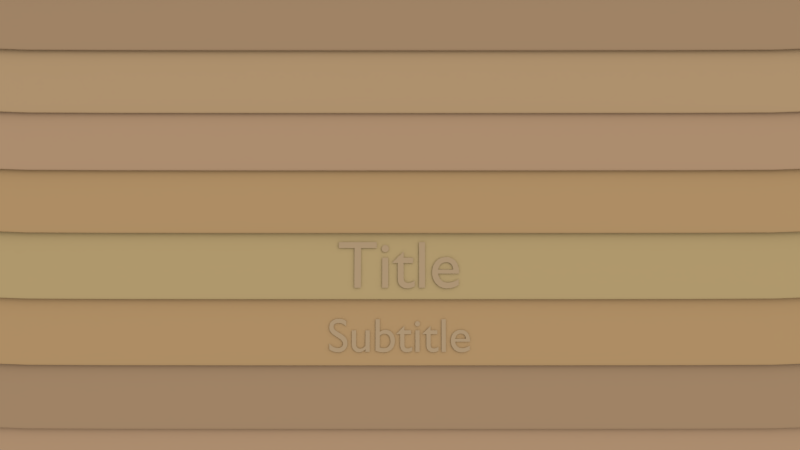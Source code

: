 # Source: blinds.blend  (saved by Blender 5.0.118; exported with 4.5.12 LTS)
import bpy
from mathutils import Matrix  # noqa: F401  (used for matrix-valued properties, if any)

bpy.ops.wm.read_factory_settings(use_empty=True)
scene = bpy.context.scene
scene.name = 'Scene'

# ---- collections
col_collection_1 = bpy.data.collections.new('Collection 1'); scene.collection.children.link(col_collection_1)

# ---- materials (node trees are filled in below, after node groups)
mat_material_003 = bpy.data.materials.new('Material.003')
mat_material_003.alpha_threshold = 0.0
mat_material_003.use_backface_culling_lightprobe_volume = False
mat_material_003.use_transparent_shadow = False
mat_material_003.diffuse_color = (0.3264, 0.1692, 0.07096, 1.0)
mat_material_003.roughness = 0.5
mat_material_003.line_color = (0.0, 0.0, 0.0, 1.0)
mat_material_001 = bpy.data.materials.new('Material.001')
mat_material_001.alpha_threshold = 0.0
mat_material_001.use_backface_culling_lightprobe_volume = False
mat_material_001.use_transparent_shadow = False
mat_material_001.diffuse_color = (0.3264, 0.2125, 0.122, 1.0)
mat_material_001.roughness = 0.5
mat_material_001.line_color = (0.0, 0.0, 0.0, 1.0)
mat_material_005 = bpy.data.materials.new('Material.005')
mat_material_005.alpha_threshold = 0.0
mat_material_005.use_backface_culling_lightprobe_volume = False
mat_material_005.use_transparent_shadow = False
mat_material_005.diffuse_color = (0.3931, 0.2622, 0.1421, 1.0)
mat_material_005.roughness = 0.5
mat_material_005.line_color = (0.0, 0.0, 0.0, 1.0)
mat_material = bpy.data.materials.new('Material')
mat_material.alpha_threshold = 0.0
mat_material.use_backface_culling_lightprobe_volume = False
mat_material.use_transparent_shadow = False
mat_material.diffuse_color = (0.3844, 0.2471, 0.146, 1.0)
mat_material.roughness = 0.5
mat_material.line_color = (0.0, 0.0, 0.0, 1.0)
mat_material_002 = bpy.data.materials.new('Material.002')
mat_material_002.alpha_threshold = 0.0
mat_material_002.use_backface_culling_lightprobe_volume = False
mat_material_002.use_transparent_shadow = False
mat_material_002.diffuse_color = (0.3931, 0.2492, 0.1187, 1.0)
mat_material_002.roughness = 0.5
mat_material_002.line_color = (0.0, 0.0, 0.0, 1.0)
mat_material_004 = bpy.data.materials.new('Material.004')
mat_material_004.alpha_threshold = 0.0
mat_material_004.use_backface_culling_lightprobe_volume = False
mat_material_004.use_transparent_shadow = False
mat_material_004.diffuse_color = (0.402, 0.2929, 0.1403, 1.0)
mat_material_004.roughness = 0.5
mat_material_004.line_color = (0.0, 0.0, 0.0, 1.0)
mat_text = bpy.data.materials.new('Text')
mat_text.alpha_threshold = 0.0
mat_text.use_backface_culling_lightprobe_volume = False
mat_text.use_transparent_shadow = False
mat_text.diffuse_color = (0.3757, 0.266, 0.1558, 1.0)
mat_text.roughness = 0.5
mat_text.line_color = (0.0, 0.0, 0.0, 1.0)

# ---- material node trees
mat_material_003.use_nodes = True; mat_material_003.node_tree.nodes.clear()
_N = mat_material_003.node_tree.nodes; _L = mat_material_003.node_tree.links
n0 = _N.new('NodeFrame'); n0.name = 'Frame'; n0.location = (0, 0)
n0.label = 'Versioning: Use Nodes was removed'
n0.width = 150
n1 = _N.new('ShaderNodeOutputMaterial'); n1.name = 'Material Output'; n1.location = (480, 0)
n1.target = 'EEVEE'
n2 = _N.new('ShaderNodeBsdfPrincipled'); n2.name = 'Principled BSDF'; n2.location = (0, 0)
n2.subsurface_method = 'BURLEY'
n2.inputs[0].default_value = (0.3264, 0.1692, 0.07096, 1.0)
n3 = _N.new('ShaderNodeOutputMaterial'); n3.name = 'Material Output.001'; n3.location = (450, 0)
n3.target = 'CYCLES'
n4 = _N.new('ShaderNodeBsdfDiffuse'); n4.name = 'Diffuse BSDF'; n4.location = (0, 0)
n4.inputs[0].default_value = (0.3264, 0.1692, 0.07096, 1.0)
n1.parent = n0
n2.parent = n0
n3.parent = n0
n4.parent = n0
_L.new(n2.outputs[0], n1.inputs[0])
_L.new(n4.outputs[0], n3.inputs[0])
n1.is_active_output = True
mat_material_001.use_nodes = True; mat_material_001.node_tree.nodes.clear()
_N = mat_material_001.node_tree.nodes; _L = mat_material_001.node_tree.links
n0 = _N.new('NodeFrame'); n0.name = 'Frame'; n0.location = (0, 0)
n0.label = 'Versioning: Use Nodes was removed'
n0.width = 150
n1 = _N.new('ShaderNodeOutputMaterial'); n1.name = 'Material Output'; n1.location = (480, 0)
n1.target = 'EEVEE'
n2 = _N.new('ShaderNodeBsdfPrincipled'); n2.name = 'Principled BSDF'; n2.location = (0, 0)
n2.subsurface_method = 'BURLEY'
n2.inputs[0].default_value = (0.3264, 0.2125, 0.122, 1.0)
n3 = _N.new('ShaderNodeOutputMaterial'); n3.name = 'Material Output.001'; n3.location = (450, 0)
n3.target = 'CYCLES'
n4 = _N.new('ShaderNodeBsdfDiffuse'); n4.name = 'Diffuse BSDF'; n4.location = (0, 0)
n4.inputs[0].default_value = (0.3264, 0.2125, 0.122, 1.0)
n1.parent = n0
n2.parent = n0
n3.parent = n0
n4.parent = n0
_L.new(n2.outputs[0], n1.inputs[0])
_L.new(n4.outputs[0], n3.inputs[0])
n1.is_active_output = True
mat_material_005.use_nodes = True; mat_material_005.node_tree.nodes.clear()
_N = mat_material_005.node_tree.nodes; _L = mat_material_005.node_tree.links
n0 = _N.new('NodeFrame'); n0.name = 'Frame'; n0.location = (0, 0)
n0.label = 'Versioning: Use Nodes was removed'
n0.width = 150
n1 = _N.new('ShaderNodeOutputMaterial'); n1.name = 'Material Output'; n1.location = (480, 0)
n1.target = 'EEVEE'
n2 = _N.new('ShaderNodeBsdfPrincipled'); n2.name = 'Principled BSDF'; n2.location = (0, 0)
n2.subsurface_method = 'BURLEY'
n2.inputs[0].default_value = (0.3931, 0.2622, 0.1421, 1.0)
n3 = _N.new('ShaderNodeOutputMaterial'); n3.name = 'Material Output.001'; n3.location = (450, 0)
n3.target = 'CYCLES'
n4 = _N.new('ShaderNodeBsdfDiffuse'); n4.name = 'Diffuse BSDF'; n4.location = (0, 0)
n4.inputs[0].default_value = (0.3931, 0.2622, 0.1421, 1.0)
n1.parent = n0
n2.parent = n0
n3.parent = n0
n4.parent = n0
_L.new(n2.outputs[0], n1.inputs[0])
_L.new(n4.outputs[0], n3.inputs[0])
n1.is_active_output = True
mat_material.use_nodes = True; mat_material.node_tree.nodes.clear()
_N = mat_material.node_tree.nodes; _L = mat_material.node_tree.links
n0 = _N.new('NodeFrame'); n0.name = 'Frame'; n0.location = (0, 0)
n0.label = 'Versioning: Use Nodes was removed'
n0.width = 150
n1 = _N.new('ShaderNodeOutputMaterial'); n1.name = 'Material Output'; n1.location = (480, 0)
n1.target = 'EEVEE'
n2 = _N.new('ShaderNodeBsdfPrincipled'); n2.name = 'Principled BSDF'; n2.location = (0, 0)
n2.subsurface_method = 'BURLEY'
n2.inputs[0].default_value = (0.3844, 0.2471, 0.146, 1.0)
n3 = _N.new('ShaderNodeOutputMaterial'); n3.name = 'Material Output.001'; n3.location = (450, 0)
n3.target = 'CYCLES'
n4 = _N.new('ShaderNodeBsdfDiffuse'); n4.name = 'Diffuse BSDF'; n4.location = (0, 0)
n4.inputs[0].default_value = (0.3844, 0.2471, 0.146, 1.0)
n1.parent = n0
n2.parent = n0
n3.parent = n0
n4.parent = n0
_L.new(n2.outputs[0], n1.inputs[0])
_L.new(n4.outputs[0], n3.inputs[0])
n1.is_active_output = True
mat_material_002.use_nodes = True; mat_material_002.node_tree.nodes.clear()
_N = mat_material_002.node_tree.nodes; _L = mat_material_002.node_tree.links
n0 = _N.new('NodeFrame'); n0.name = 'Frame'; n0.location = (0, 0)
n0.label = 'Versioning: Use Nodes was removed'
n0.width = 150
n1 = _N.new('ShaderNodeOutputMaterial'); n1.name = 'Material Output'; n1.location = (480, 0)
n1.target = 'EEVEE'
n2 = _N.new('ShaderNodeBsdfPrincipled'); n2.name = 'Principled BSDF'; n2.location = (0, 0)
n2.subsurface_method = 'BURLEY'
n2.inputs[0].default_value = (0.3931, 0.2492, 0.1187, 1.0)
n3 = _N.new('ShaderNodeOutputMaterial'); n3.name = 'Material Output.001'; n3.location = (450, 0)
n3.target = 'CYCLES'
n4 = _N.new('ShaderNodeBsdfDiffuse'); n4.name = 'Diffuse BSDF'; n4.location = (0, 0)
n4.inputs[0].default_value = (0.3931, 0.2492, 0.1187, 1.0)
n1.parent = n0
n2.parent = n0
n3.parent = n0
n4.parent = n0
_L.new(n2.outputs[0], n1.inputs[0])
_L.new(n4.outputs[0], n3.inputs[0])
n1.is_active_output = True
mat_material_004.use_nodes = True; mat_material_004.node_tree.nodes.clear()
_N = mat_material_004.node_tree.nodes; _L = mat_material_004.node_tree.links
n0 = _N.new('NodeFrame'); n0.name = 'Frame'; n0.location = (0, 0)
n0.label = 'Versioning: Use Nodes was removed'
n0.width = 150
n1 = _N.new('ShaderNodeOutputMaterial'); n1.name = 'Material Output'; n1.location = (480, 0)
n1.target = 'EEVEE'
n2 = _N.new('ShaderNodeBsdfPrincipled'); n2.name = 'Principled BSDF'; n2.location = (0, 0)
n2.subsurface_method = 'BURLEY'
n2.inputs[0].default_value = (0.402, 0.2929, 0.1403, 1.0)
n3 = _N.new('ShaderNodeOutputMaterial'); n3.name = 'Material Output.001'; n3.location = (450, 0)
n3.target = 'CYCLES'
n4 = _N.new('ShaderNodeBsdfDiffuse'); n4.name = 'Diffuse BSDF'; n4.location = (0, 0)
n4.inputs[0].default_value = (0.402, 0.2929, 0.1403, 1.0)
n1.parent = n0
n2.parent = n0
n3.parent = n0
n4.parent = n0
_L.new(n2.outputs[0], n1.inputs[0])
_L.new(n4.outputs[0], n3.inputs[0])
n1.is_active_output = True
mat_text.use_nodes = True; mat_text.node_tree.nodes.clear()
_N = mat_text.node_tree.nodes; _L = mat_text.node_tree.links
n0 = _N.new('NodeFrame'); n0.name = 'Frame'; n0.location = (0, 0)
n0.label = 'Versioning: Use Nodes was removed'
n0.width = 150
n1 = _N.new('ShaderNodeOutputMaterial'); n1.name = 'Material Output'; n1.location = (480, 0)
n1.target = 'EEVEE'
n2 = _N.new('ShaderNodeBsdfPrincipled'); n2.name = 'Principled BSDF'; n2.location = (0, 0)
n2.subsurface_method = 'BURLEY'
n2.inputs[0].default_value = (0.3757, 0.266, 0.1558, 1.0)
n2.inputs[13].default_value = 1.0
n3 = _N.new('ShaderNodeOutputMaterial'); n3.name = 'Material Output.001'; n3.location = (450, 0)
n3.target = 'CYCLES'
n4 = _N.new('ShaderNodeBsdfDiffuse'); n4.name = 'Diffuse BSDF'; n4.location = (0, 0)
n4.inputs[0].default_value = (0.3757, 0.266, 0.1558, 1.0)
n1.parent = n0
n2.parent = n0
n3.parent = n0
n4.parent = n0
_L.new(n2.outputs[0], n1.inputs[0])
_L.new(n4.outputs[0], n3.inputs[0])
n1.is_active_output = True

# ---- world
world_world = bpy.data.worlds.new('World'); scene.world = world_world
world_world.use_nodes = True; world_world.node_tree.nodes.clear()
_N = world_world.node_tree.nodes; _L = world_world.node_tree.links
n0 = _N.new('ShaderNodeOutputWorld'); n0.name = 'World Output'; n0.location = (280, 0)
n1 = _N.new('ShaderNodeBackground'); n1.name = 'Background'; n1.location = (0, 0)
n2 = _N.new('NodeFrame'); n2.name = 'Frame'; n2.location = (0, 0)
n2.label = 'Versioning: Use Nodes was removed'
n2.width = 150
n0.parent = n2
n1.parent = n2
_L.new(n1.outputs[0], n0.inputs[0])
n0.is_active_output = True
world_world.color = (0.4416, 0.721, 0.8971)
world_world.use_sun_shadow = False
world_world.sun_shadow_jitter_overblur = 0.0
world_world.cycles.sampling_method = 'MANUAL'
world_world.cycles.sample_map_resolution = 256

# ---- cameras
cam_camera = bpy.data.cameras.new('Camera')
cam_camera.clip_end = 100.0
cam_camera.lens = 35.0
cam_camera.ortho_scale = 7.314
cam_camera.dof.focus_distance = 0.0
cam_camera.dof.aperture_fstop = 128.0

# ---- lights
light_lamp = bpy.data.lights.new('Lamp', 'SUN')
light_lamp.transmission_factor = 0.0
light_lamp.cutoff_distance = 30.0
light_lamp.normalize = False
light_lamp.angle = 1.571
light_lamp.energy = 1.0
light_lamp.shadow_buffer_clip_start = 1.001
light_lamp.shadow_soft_size = 1.0
light_lamp.shadow_cascade_max_distance = 1000.0
light_lamp.cycles.use_multiple_importance_sampling = False

# ---- meshes
me_blind_9 = bpy.data.meshes.new('Blind 9')
me_blind_9.from_pydata([(1.0, 1.0, 0.0), (1.0, -1.0, 0.0), (-1.0, -1.0, 0.0), (-1.0, 1.0, 0.0), (-1.0, -1.0, -0.1224), (-1.0, 1.0, -0.1224), (1.0, 1.0, -0.1224), (1.0, -1.0, -0.1224)], [], [(0, 3, 2, 1), (2, 3, 5, 4), (3, 0, 6, 5), (0, 1, 7, 6), (1, 2, 4, 7), (7, 4, 5, 6)])
me_blind_9.materials.append(mat_material_003)
me_blind_9.use_remesh_preserve_volume = False
me_blind_9.use_remesh_preserve_attributes = False
me_blind_9.use_mirror_vertex_groups = False
me_blind_9.update()
me_blind_8 = bpy.data.meshes.new('Blind 8')
me_blind_8.from_pydata([(1.0, 1.0, 0.0), (1.0, -1.0, 0.0), (-1.0, -1.0, 0.0), (-1.0, 1.0, 0.0), (-1.0, -1.0, -0.1224), (-1.0, 1.0, -0.1224), (1.0, 1.0, -0.1224), (1.0, -1.0, -0.1224)], [], [(0, 3, 2, 1), (2, 3, 5, 4), (3, 0, 6, 5), (0, 1, 7, 6), (1, 2, 4, 7), (7, 4, 5, 6)])
me_blind_8.materials.append(mat_material_001)
me_blind_8.use_remesh_preserve_volume = False
me_blind_8.use_remesh_preserve_attributes = False
me_blind_8.use_mirror_vertex_groups = False
me_blind_8.update()
me_blind_7 = bpy.data.meshes.new('Blind 7')
me_blind_7.from_pydata([(1.0, 1.0, 0.0), (1.0, -1.0, 0.0), (-1.0, -1.0, 0.0), (-1.0, 1.0, 0.0), (-1.0, -1.0, -0.1224), (-1.0, 1.0, -0.1224), (1.0, 1.0, -0.1224), (1.0, -1.0, -0.1224)], [], [(0, 3, 2, 1), (2, 3, 5, 4), (3, 0, 6, 5), (0, 1, 7, 6), (1, 2, 4, 7), (7, 4, 5, 6)])
me_blind_7.materials.append(mat_material_005)
me_blind_7.use_remesh_preserve_volume = False
me_blind_7.use_remesh_preserve_attributes = False
me_blind_7.use_mirror_vertex_groups = False
me_blind_7.update()
me_blind_6 = bpy.data.meshes.new('Blind 6')
me_blind_6.from_pydata([(1.0, 1.0, 0.0), (1.0, -1.0, 0.0), (-1.0, -1.0, 0.0), (-1.0, 1.0, 0.0), (-1.0, -1.0, -0.1224), (-1.0, 1.0, -0.1224), (1.0, 1.0, -0.1224), (1.0, -1.0, -0.1224)], [], [(0, 3, 2, 1), (2, 3, 5, 4), (3, 0, 6, 5), (0, 1, 7, 6), (1, 2, 4, 7), (7, 4, 5, 6)])
me_blind_6.materials.append(mat_material)
me_blind_6.use_remesh_preserve_volume = False
me_blind_6.use_remesh_preserve_attributes = False
me_blind_6.use_mirror_vertex_groups = False
me_blind_6.update()
me_blind_5 = bpy.data.meshes.new('Blind 5')
me_blind_5.from_pydata([(1.0, 1.0, 0.0), (1.0, -1.0, 0.0), (-1.0, -1.0, 0.0), (-1.0, 1.0, 0.0), (-1.0, -1.0, -0.1224), (-1.0, 1.0, -0.1224), (1.0, 1.0, -0.1224), (1.0, -1.0, -0.1224)], [], [(0, 3, 2, 1), (2, 3, 5, 4), (3, 0, 6, 5), (0, 1, 7, 6), (1, 2, 4, 7), (7, 4, 5, 6)])
me_blind_5.materials.append(mat_material_002)
me_blind_5.use_remesh_preserve_volume = False
me_blind_5.use_remesh_preserve_attributes = False
me_blind_5.use_mirror_vertex_groups = False
me_blind_5.update()
me_blind_4 = bpy.data.meshes.new('Blind 4')
me_blind_4.from_pydata([(1.0, 1.0, 0.0), (1.0, -1.0, 0.0), (-1.0, -1.0, 0.0), (-1.0, 1.0, 0.0), (-1.0, -1.0, -0.1224), (-1.0, 1.0, -0.1224), (1.0, 1.0, -0.1224), (1.0, -1.0, -0.1224)], [], [(0, 3, 2, 1), (2, 3, 5, 4), (3, 0, 6, 5), (0, 1, 7, 6), (1, 2, 4, 7), (7, 4, 5, 6)])
me_blind_4.materials.append(mat_material_004)
me_blind_4.use_remesh_preserve_volume = False
me_blind_4.use_remesh_preserve_attributes = False
me_blind_4.use_mirror_vertex_groups = False
me_blind_4.update()
me_blind_3 = bpy.data.meshes.new('Blind 3')
me_blind_3.from_pydata([(1.0, 1.0, 0.0), (1.0, -1.0, 0.0), (-1.0, -1.0, 0.0), (-1.0, 1.0, 0.0), (-1.0, -1.0, -0.1224), (-1.0, 1.0, -0.1224), (1.0, 1.0, -0.1224), (1.0, -1.0, -0.1224)], [], [(0, 3, 2, 1), (2, 3, 5, 4), (3, 0, 6, 5), (0, 1, 7, 6), (1, 2, 4, 7), (7, 4, 5, 6)])
me_blind_3.materials.append(mat_material_002)
me_blind_3.use_remesh_preserve_volume = False
me_blind_3.use_remesh_preserve_attributes = False
me_blind_3.use_mirror_vertex_groups = False
me_blind_3.update()
me_blind_2 = bpy.data.meshes.new('Blind 2')
me_blind_2.from_pydata([(1.0, 1.0, 0.0), (1.0, -1.0, 0.0), (-1.0, -1.0, 0.0), (-1.0, 1.0, 0.0), (-1.0, -1.0, -0.1224), (-1.0, 1.0, -0.1224), (1.0, 1.0, -0.1224), (1.0, -1.0, -0.1224)], [], [(0, 3, 2, 1), (2, 3, 5, 4), (3, 0, 6, 5), (0, 1, 7, 6), (1, 2, 4, 7), (7, 4, 5, 6)])
me_blind_2.materials.append(mat_material_001)
me_blind_2.use_remesh_preserve_volume = False
me_blind_2.use_remesh_preserve_attributes = False
me_blind_2.use_mirror_vertex_groups = False
me_blind_2.update()
me_blind_1 = bpy.data.meshes.new('Blind 1')
me_blind_1.from_pydata([(1.0, 1.0, 0.0), (1.0, -1.0, 0.0), (-1.0, -1.0, 0.0), (-1.0, 1.0, 0.0), (-1.0, -1.0, -0.1224), (-1.0, 1.0, -0.1224), (1.0, 1.0, -0.1224), (1.0, -1.0, -0.1224)], [], [(0, 3, 2, 1), (2, 3, 5, 4), (3, 0, 6, 5), (0, 1, 7, 6), (1, 2, 4, 7), (7, 4, 5, 6)])
me_blind_1.materials.append(mat_material)
me_blind_1.use_remesh_preserve_volume = False
me_blind_1.use_remesh_preserve_attributes = False
me_blind_1.use_mirror_vertex_groups = False
me_blind_1.update()

# ---- curves / text
txt_title = bpy.data.curves.new('Title', 'FONT')
txt_title.dimensions = '2D'
txt_title.body = 'Title'
txt_title.materials.append(mat_text)
txt_title.use_path_clamp = True
txt_title.bevel_resolution = 0
txt_title.eval_time = 212.0
txt_title.align_x = 'CENTER'
txt_subtitle = bpy.data.curves.new('Subtitle', 'FONT')
txt_subtitle.dimensions = '2D'
txt_subtitle.body = 'Subtitle'
txt_subtitle.materials.append(mat_text)
txt_subtitle.use_path_clamp = True
txt_subtitle.bevel_resolution = 0
txt_subtitle.eval_time = 212.0
txt_subtitle.align_x = 'CENTER'

# ---- objects
ob_blind_9 = bpy.data.objects.new('Blind 9', me_blind_9)
ob_blind_8 = bpy.data.objects.new('Blind 8', me_blind_8)
ob_blind_7 = bpy.data.objects.new('Blind 7', me_blind_7)
ob_blind_6 = bpy.data.objects.new('Blind 6', me_blind_6)
ob_blind_5 = bpy.data.objects.new('Blind 5', me_blind_5)
ob_blind_4 = bpy.data.objects.new('Blind 4', me_blind_4)
ob_text_001 = bpy.data.objects.new('Text.001', txt_title)
ob_blind_3 = bpy.data.objects.new('Blind 3', me_blind_3)
ob_text_002 = bpy.data.objects.new('Text.002', txt_subtitle)
ob_blind_2 = bpy.data.objects.new('Blind 2', me_blind_2)
ob_blind_1 = bpy.data.objects.new('Blind 1', me_blind_1)
ob_lamp = bpy.data.objects.new('Lamp', light_lamp)
ob_camera = bpy.data.objects.new('Camera', cam_camera)

# ---- transforms, parenting, visibility, modifiers, constraints
ob_blind_9.location = (0.0, 0.2129, 4.032)
ob_blind_9.rotation_euler = (1.484, 0.0, 0.0)
ob_blind_9.scale = (3.635, 0.3217, 0.3217)
ob_blind_9.empty_display_type = 'ARROWS'
ob_blind_9.lineart.crease_threshold = 0.0
_m = ob_blind_9.modifiers.new('Bevel', 'BEVEL')
_m.width = 0.047
_m.width_pct = 0.047
_m.limit_method = 'NONE'
_m.spread = 0.0
_m = ob_blind_9.modifiers.new('Subsurf', 'SUBSURF')
_m.uv_smooth = 'PRESERVE_CORNERS'
_m.quality = 2
_m.show_only_control_edges = False
ob_blind_8.location = (0.0, 0.2129, 3.516)
ob_blind_8.rotation_euler = (1.484, 0.0, 0.0)
ob_blind_8.scale = (3.635, 0.3217, 0.3217)
ob_blind_8.empty_display_type = 'ARROWS'
ob_blind_8.lineart.crease_threshold = 0.0
_m = ob_blind_8.modifiers.new('Bevel', 'BEVEL')
_m.width = 0.047
_m.width_pct = 0.047
_m.limit_method = 'NONE'
_m.spread = 0.0
_m = ob_blind_8.modifiers.new('Subsurf', 'SUBSURF')
_m.uv_smooth = 'PRESERVE_CORNERS'
_m.quality = 2
_m.show_only_control_edges = False
ob_blind_7.location = (0.0, 0.2129, 3.007)
ob_blind_7.rotation_euler = (1.484, 0.0, 0.0)
ob_blind_7.scale = (3.635, 0.3217, 0.3217)
ob_blind_7.empty_display_type = 'ARROWS'
ob_blind_7.lineart.crease_threshold = 0.0
_m = ob_blind_7.modifiers.new('Bevel', 'BEVEL')
_m.width = 0.047
_m.width_pct = 0.047
_m.limit_method = 'NONE'
_m.spread = 0.0
_m = ob_blind_7.modifiers.new('Subsurf', 'SUBSURF')
_m.uv_smooth = 'PRESERVE_CORNERS'
_m.quality = 2
_m.show_only_control_edges = False
ob_blind_6.location = (0.0, 0.2129, 2.542)
ob_blind_6.rotation_euler = (1.484, 0.0, 0.0)
ob_blind_6.scale = (3.635, 0.3217, 0.3217)
ob_blind_6.empty_display_type = 'ARROWS'
ob_blind_6.lineart.crease_threshold = 0.0
_m = ob_blind_6.modifiers.new('Bevel', 'BEVEL')
_m.width = 0.047
_m.width_pct = 0.047
_m.limit_method = 'NONE'
_m.spread = 0.0
_m = ob_blind_6.modifiers.new('Subsurf', 'SUBSURF')
_m.uv_smooth = 'PRESERVE_CORNERS'
_m.quality = 2
_m.show_only_control_edges = False
ob_blind_5.location = (0.0, 0.2129, 2.034)
ob_blind_5.rotation_euler = (1.484, 0.0, 0.0)
ob_blind_5.scale = (3.635, 0.3217, 0.3217)
ob_blind_5.empty_display_type = 'ARROWS'
ob_blind_5.lineart.crease_threshold = 0.0
_m = ob_blind_5.modifiers.new('Bevel', 'BEVEL')
_m.width = 0.047
_m.width_pct = 0.047
_m.limit_method = 'NONE'
_m.spread = 0.0
_m = ob_blind_5.modifiers.new('Subsurf', 'SUBSURF')
_m.uv_smooth = 'PRESERVE_CORNERS'
_m.quality = 2
_m.show_only_control_edges = False
ob_blind_4.location = (0.0, 0.2129, 1.498)
ob_blind_4.rotation_euler = (1.484, 0.0, 0.0)
ob_blind_4.scale = (3.635, 0.3217, 0.3217)
ob_blind_4.empty_display_type = 'ARROWS'
ob_blind_4.lineart.crease_threshold = 0.0
_m = ob_blind_4.modifiers.new('Bevel', 'BEVEL')
_m.width = 0.047
_m.width_pct = 0.047
_m.limit_method = 'NONE'
_m.spread = 0.0
_m = ob_blind_4.modifiers.new('Subsurf', 'SUBSURF')
_m.uv_smooth = 'PRESERVE_CORNERS'
_m.quality = 2
_m.show_only_control_edges = False
ob_text_001.parent = ob_blind_4
ob_text_001.matrix_parent_inverse = Matrix(((0.2751, 0.0, 0.0, -0.0), (0.0, 0.2709, 3.096, -4.695), (0.0, -3.096, 0.2709, 0.2537), (0.0, 0.0, 0.0, 1.0)))
ob_text_001.location = (-0.004538, 0.1833, 1.273)
ob_text_001.rotation_euler = (1.484, -0.0, 0.0)
ob_text_001.scale = (0.5412, 0.5412, 0.5412)
ob_text_001.empty_display_type = 'ARROWS'
ob_text_001.lineart.crease_threshold = 0.0
ob_blind_3.location = (0.0, 0.2129, 0.9614)
ob_blind_3.rotation_euler = (1.484, 0.0, 0.0)
ob_blind_3.scale = (3.635, 0.3217, 0.3217)
ob_blind_3.empty_display_type = 'ARROWS'
ob_blind_3.lineart.crease_threshold = 0.0
_m = ob_blind_3.modifiers.new('Bevel', 'BEVEL')
_m.width = 0.047
_m.width_pct = 0.047
_m.limit_method = 'NONE'
_m.spread = 0.0
_m = ob_blind_3.modifiers.new('Subsurf', 'SUBSURF')
_m.uv_smooth = 'PRESERVE_CORNERS'
_m.quality = 2
_m.show_only_control_edges = False
ob_text_002.parent = ob_blind_3
ob_text_002.matrix_parent_inverse = Matrix(((0.2751, 0.0, 0.0, -0.0), (0.0, 0.2709, 3.096, -3.035), (0.0, -3.096, 0.2709, 0.3989), (0.0, 0.0, 0.0, 1.0)))
ob_text_002.location = (-0.004538, 0.1874, 0.7547)
ob_text_002.rotation_euler = (1.484, -0.0, 0.0)
ob_text_002.scale = (0.3848, 0.3848, 0.3848)
ob_text_002.empty_display_type = 'ARROWS'
ob_text_002.lineart.crease_threshold = 0.0
ob_blind_2.location = (0.0, 0.2129, 0.445)
ob_blind_2.rotation_euler = (1.484, 0.0, 0.0)
ob_blind_2.scale = (3.635, 0.3217, 0.3217)
ob_blind_2.empty_display_type = 'ARROWS'
ob_blind_2.lineart.crease_threshold = 0.0
_m = ob_blind_2.modifiers.new('Bevel', 'BEVEL')
_m.width = 0.047
_m.width_pct = 0.047
_m.limit_method = 'NONE'
_m.spread = 0.0
_m = ob_blind_2.modifiers.new('Subsurf', 'SUBSURF')
_m.uv_smooth = 'PRESERVE_CORNERS'
_m.quality = 2
_m.show_only_control_edges = False
ob_blind_1.location = (0.0, 0.2129, -0.07541)
ob_blind_1.rotation_euler = (1.484, 0.0, 0.0)
ob_blind_1.scale = (3.635, 0.3217, 0.3217)
ob_blind_1.empty_display_type = 'ARROWS'
ob_blind_1.lineart.crease_threshold = 0.0
_m = ob_blind_1.modifiers.new('Bevel', 'BEVEL')
_m.width = 0.047
_m.width_pct = 0.047
_m.limit_method = 'NONE'
_m.spread = 0.0
_m = ob_blind_1.modifiers.new('Subsurf', 'SUBSURF')
_m.uv_smooth = 'PRESERVE_CORNERS'
_m.quality = 2
_m.show_only_control_edges = False
ob_lamp.location = (3.486, -1.995, 2.62)
ob_lamp.rotation_euler = (0.9547, 0.5318, 0.602)
ob_lamp.lock_rotations_4d = False
ob_lamp.empty_display_type = 'ARROWS'
ob_lamp.color = (0.0, 0.0, 0.0, 0.0)
ob_lamp.lineart.crease_threshold = 0.0
ob_camera.location = (0.0, -6.104, 1.779)
ob_camera.rotation_euler = (1.571, -0.0, 0.0)
ob_camera.lock_rotations_4d = False
ob_camera.empty_display_type = 'ARROWS'
ob_camera.color = (0.0, 0.0, 0.0, 0.0)
ob_camera.display_type = 'WIRE'
ob_camera.lineart.crease_threshold = 0.0

# ---- collection membership
col_collection_1.objects.link(ob_blind_9)
col_collection_1.objects.link(ob_blind_8)
col_collection_1.objects.link(ob_blind_7)
col_collection_1.objects.link(ob_blind_6)
col_collection_1.objects.link(ob_blind_5)
col_collection_1.objects.link(ob_blind_4)
col_collection_1.objects.link(ob_text_001)
col_collection_1.objects.link(ob_blind_3)
col_collection_1.objects.link(ob_text_002)
col_collection_1.objects.link(ob_blind_2)
col_collection_1.objects.link(ob_blind_1)
col_collection_1.objects.link(ob_lamp)
col_collection_1.objects.link(ob_camera)

# ---- scene / render settings (as saved in the file)
scene.camera = ob_camera
scene.frame_start = 1; scene.frame_end = 210; scene.frame_set(125)
scene.render.engine = 'BLENDER_EEVEE_NEXT'
scene.render.image_settings.color_mode = 'RGB'
scene.render.image_settings.compression = 90
scene.render.resolution_percentage = 25
scene.render.dither_intensity = 0.0
scene.render.bake_type = 'DISPLACEMENT'
scene.render.bake_margin = 2
scene.render.bake_bias = 0.0
scene.render.bake_samples = 0
scene.cycles.use_denoising = False
scene.cycles.samples = 10
scene.cycles.sampling_pattern = 'TABULATED_SOBOL'
scene.cycles.light_sampling_threshold = 0.0
scene.cycles.use_adaptive_sampling = False
scene.cycles.use_light_tree = False
scene.cycles.blur_glossy = 0.0
scene.cycles.volume_bounces = 1
scene.cycles.pixel_filter_type = 'GAUSSIAN'
scene.cycles.sample_clamp_indirect = 0.0
scene.view_settings.view_transform = 'Standard'
bpy.context.view_layer.update()
